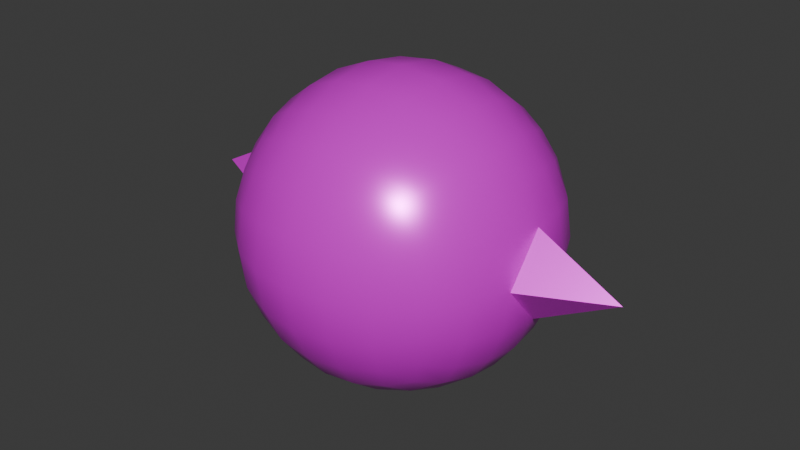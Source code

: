 # Source: boyo.blend  (saved by Blender 4.1.23; exported with 4.5.12 LTS)
import bpy
from mathutils import Matrix  # noqa: F401  (used for matrix-valued properties, if any)

bpy.ops.wm.read_factory_settings(use_empty=True)
scene = bpy.context.scene
scene.name = 'Scene'

# ---- images (referenced by path relative to the original .blend; pixels are not part of the script)
import os
ASSET_DIR = os.environ.get("B2B_ASSET_DIR", "")  # directory of the original .blend (textures are referenced by path, not embedded)
HERE = os.path.dirname(os.path.abspath(__file__))  # packed textures are extracted next to this script under _unpacked/

def load_image(name, relpath, width, height, colorspace="sRGB"):
    """Load a texture the original file referenced (path relative to the .blend, or extracted next to this script)."""
    p = next((c for c in (os.path.join(HERE, relpath), os.path.join(ASSET_DIR, relpath)) if relpath and os.path.exists(c)), "")
    if p:
        img = bpy.data.images.load(p, check_existing=True)
        img.name = name
    else:  # same state as the original file: an image datablock whose file is absent (Cycles renders it pink)
        img = bpy.data.images.new(name, width, height)
        img.source = "FILE"
        img.filepath = "//" + (relpath or name)
    img.colorspace_settings.name = colorspace
    return img
img_untitled = load_image('Untitled', 'cube.png', 1024, 1024, 'sRGB')
img_cube_rgn_png = load_image('cube-rgn.png', 'cube-rgn.png', 1024, 1024, 'Non-Color')
img_cube_mtl_png = load_image('cube-mtl.png', 'cube-mtl.png', 1024, 1024, 'Non-Color')
img_inside = load_image('inside', 'inside.png', 1024, 1024, 'sRGB')

# ---- materials (node trees are filled in below, after node groups)
mat_material_001 = bpy.data.materials.new('Material.001')
mat_material_001.use_transparent_shadow = False
mat_material_002 = bpy.data.materials.new('Material.002')
mat_material_002.use_transparent_shadow = False

# ---- material node trees
mat_material_001.use_nodes = True; mat_material_001.node_tree.nodes.clear()
_N = mat_material_001.node_tree.nodes; _L = mat_material_001.node_tree.links
n0 = _N.new('ShaderNodeBsdfPrincipled'); n0.name = 'Principled BSDF'; n0.location = (10, 300)
n1 = _N.new('ShaderNodeOutputMaterial'); n1.name = 'Material Output'; n1.location = (300, 300)
n2 = _N.new('ShaderNodeTexImage'); n2.name = 'Image Texture'; n2.location = (-410, 266)
n2.hide = True
n2.image = img_untitled
n3 = _N.new('ShaderNodeTexImage'); n3.name = 'Image Texture.001'; n3.location = (-398, 158)
n3.hide = True
n3.image = img_cube_rgn_png
n4 = _N.new('ShaderNodeTexImage'); n4.name = 'Image Texture.002'; n4.location = (-400, 203)
n4.hide = True
n4.image = img_cube_mtl_png
_L.new(n0.outputs[0], n1.inputs[0])
_L.new(n2.outputs[0], n0.inputs[0])
_L.new(n3.outputs[0], n0.inputs[2])
_L.new(n4.outputs[0], n0.inputs[1])
n1.is_active_output = True
mat_material_002.use_nodes = True; mat_material_002.node_tree.nodes.clear()
_N = mat_material_002.node_tree.nodes; _L = mat_material_002.node_tree.links
n0 = _N.new('ShaderNodeBsdfPrincipled'); n0.name = 'Principled BSDF'; n0.location = (336, 248)
n1 = _N.new('ShaderNodeOutputMaterial'); n1.name = 'Material Output'; n1.location = (723, 252)
n2 = _N.new('ShaderNodeTexImage'); n2.name = 'Image Texture'; n2.location = (-75, 187)
n2.image = img_inside
_L.new(n0.outputs[0], n1.inputs[0])
_L.new(n2.outputs[0], n0.inputs[0])
n1.is_active_output = True

# ---- world
world_world = bpy.data.worlds.new('World'); scene.world = world_world
world_world.use_nodes = True; world_world.node_tree.nodes.clear()
_N = world_world.node_tree.nodes; _L = world_world.node_tree.links
n0 = _N.new('ShaderNodeOutputWorld'); n0.name = 'World Output'; n0.location = (300, 300)
n1 = _N.new('ShaderNodeBackground'); n1.name = 'Background'; n1.location = (10, 300)
n1.inputs[0].default_value = (0.05088, 0.05088, 0.05088, 1.0)
_L.new(n1.outputs[0], n0.inputs[0])
n0.is_active_output = True
world_world.color = (0.05088, 0.05088, 0.05088)
world_world.use_sun_shadow = False
world_world.sun_shadow_jitter_overblur = 0.0

# ---- meshes
me_cube_001 = bpy.data.meshes.new('Cube.001')
me_cube_001.from_pydata([(-1.0, -1.0, -1.0), (-1.0, -1.0, 1.0), (-1.0, 1.0, -1.0), (-1.0, 1.0, 1.0), (1.0, -1.0, -1.0), (1.0, -1.0, 1.0), (1.0, 1.0, -1.0), (1.0, 1.0, 1.0), (-1.123, 0.6909, -1.123), (-1.199, 0.3529, -1.199), (-1.225, 0.0, -1.225), (-1.199, -0.3529, -1.199), (-1.123, -0.6909, -1.123), (-1.123, -1.123, -0.6909), (-1.199, -1.199, -0.3529), (-1.225, -1.225, 0.0), (-1.199, -1.199, 0.3529), (-1.123, -1.123, 0.6909), (-1.123, -0.6909, 1.123), (-1.199, -0.3529, 1.199), (-1.225, 0.0, 1.225), (-1.199, 0.3529, 1.199), (-1.123, 0.6909, 1.123), (-1.123, 1.123, 0.6909), (-1.199, 1.199, 0.3529), (-1.225, 1.225, 0.0), (-1.199, 1.199, -0.3529), (-1.123, 1.123, -0.6909), (0.6909, 1.123, -1.123), (0.3529, 1.199, -1.199), (0.0, 1.225, -1.225), (-0.3529, 1.199, -1.199), (-0.6909, 1.123, -1.123), (-0.6909, 1.123, 1.123), (-0.3529, 1.199, 1.199), (0.0, 1.225, 1.225), (0.3529, 1.199, 1.199), (0.6909, 1.123, 1.123), (1.123, 1.123, 0.6909), (1.199, 1.199, 0.3529), (1.225, 1.225, 0.0), (1.199, 1.199, -0.3529), (1.123, 1.123, -0.6909), (1.123, -0.6909, -1.123), (1.199, -0.3529, -1.199), (1.225, 0.0, -1.225), (1.199, 0.3529, -1.199), (1.123, 0.6909, -1.123), (1.123, 0.6909, 1.123), (1.199, 0.3529, 1.199), (1.225, 0.0, 1.225), (1.199, -0.3529, 1.199), (1.123, -0.6909, 1.123), (1.123, -1.123, 0.6909), (1.199, -1.199, 0.3529), (1.225, -1.225, 0.0), (1.199, -1.199, -0.3529), (1.123, -1.123, -0.6909), (-0.6909, -1.123, -1.123), (-0.3529, -1.199, -1.199), (0.0, -1.225, -1.225), (0.3529, -1.199, -1.199), (0.6909, -1.123, -1.123), (0.6909, -1.123, 1.123), (0.3529, -1.199, 1.199), (0.0, -1.225, 1.225), (-0.3529, -1.199, 1.199), (-0.6909, -1.123, 1.123), (0.8138, 0.7837, 1.307), (0.8903, 0.4026, 1.422), (0.9162, 3.883e-08, 1.461), (0.8903, -0.4026, 1.422), (0.8138, -0.7837, 1.307), (0.4351, 0.8445, 1.446), (0.4866, 0.4361, 1.6), (0.5041, 2.241e-08, 1.653), (0.4866, -0.4361, 1.6), (0.4351, -0.8445, 1.446), (0.0, 0.866, 1.5), (0.0, 0.4483, 1.673), (0.0, 0.0, 1.732), (0.0, -0.4483, 1.673), (0.0, -0.866, 1.5), (-0.4351, 0.8445, 1.446), (-0.4866, 0.4361, 1.6), (-0.5041, -2.241e-08, 1.653), (-0.4866, -0.4361, 1.6), (-0.4351, -0.8445, 1.446), (-0.8138, 0.7837, 1.307), (-0.8903, 0.4026, 1.422), (-0.9162, -3.883e-08, 1.461), (-0.8903, -0.4026, 1.422), (-0.8138, -0.7837, 1.307), (-0.8138, 0.7837, -1.307), (-0.8903, 0.4026, -1.422), (-0.9162, 3.883e-08, -1.461), (-0.8903, -0.4026, -1.422), (-0.8138, -0.7837, -1.307), (-0.4351, 0.8445, -1.446), (-0.4866, 0.4361, -1.6), (-0.5041, 2.241e-08, -1.653), (-0.4866, -0.4361, -1.6), (-0.4351, -0.8445, -1.446), (0.0, 0.866, -1.5), (0.0, 0.4483, -1.673), (0.0, 0.0, -1.732), (0.0, -0.4483, -1.673), (0.0, -0.866, -1.5), (0.4351, 0.8445, -1.446), (0.4866, 0.4361, -1.6), (0.5041, -2.241e-08, -1.653), (0.4866, -0.4361, -1.6), (0.4351, -0.8445, -1.446), (0.8138, 0.7837, -1.307), (0.8903, 0.4026, -1.422), (0.9162, -3.883e-08, -1.461), (0.8903, -0.4026, -1.422), (0.8138, -0.7837, -1.307), (0.7837, -1.307, -0.8138), (0.4026, -1.422, -0.8903), (2.368e-08, -1.461, -0.9162), (-0.4026, -1.422, -0.8903), (-0.7837, -1.307, -0.8138), (0.8445, -1.446, -0.4351), (0.4361, -1.6, -0.4866), (2.241e-08, -1.653, -0.5041), (-0.4361, -1.6, -0.4866), (-0.8445, -1.446, -0.4351), (0.866, -1.5, 0.0), (0.4483, -1.673, 0.0), (0.0, -2.598, 0.0), (-0.4483, -1.673, 0.0), (-0.866, -1.5, 0.0), (0.8445, -1.446, 0.4351), (0.4361, -1.6, 0.4866), (3.553e-09, -1.653, 0.5041), (-0.4361, -1.6, 0.4866), (-0.8445, -1.446, 0.4351), (0.7837, -1.307, 0.8138), (0.4026, -1.422, 0.8903), (-2.368e-08, -1.461, 0.9162), (-0.4026, -1.422, 0.8903), (-0.7837, -1.307, 0.8138), (1.307, 0.7837, -0.8138), (1.422, 0.4026, -0.8903), (1.461, 0.0, -0.9162), (1.422, -0.4026, -0.8903), (1.307, -0.7837, -0.8138), (1.446, 0.8445, -0.4351), (1.6, 0.4361, -0.4866), (1.653, 0.0, -0.5041), (1.6, -0.4361, -0.4866), (1.446, -0.8445, -0.4351), (1.5, 0.866, 0.0), (1.5, -0.866, 0.0), (1.446, 0.8445, 0.4351), (1.6, 0.4361, 0.4866), (1.653, 0.0, 0.5041), (1.6, -0.4361, 0.4866), (1.446, -0.8445, 0.4351), (1.307, 0.7837, 0.8138), (1.422, 0.4026, 0.8903), (1.461, 0.0, 0.9162), (1.422, -0.4026, 0.8903), (1.307, -0.7837, 0.8138), (-0.7837, 1.307, -0.8138), (-0.4026, 1.422, -0.8903), (0.0, 1.461, -0.9162), (0.4026, 1.422, -0.8903), (0.7837, 1.307, -0.8138), (-0.8445, 1.446, -0.4351), (-0.4361, 1.6, -0.4866), (0.0, 1.653, -0.5041), (0.4361, 1.6, -0.4866), (0.8445, 1.446, -0.4351), (-0.866, 1.5, 0.0), (-0.4483, 1.673, 0.0), (0.0, 2.598, 0.0), (0.4483, 1.673, 0.0), (0.866, 1.5, 0.0), (-0.8445, 1.446, 0.4351), (-0.4361, 1.6, 0.4866), (0.0, 1.653, 0.5041), (0.4361, 1.6, 0.4866), (0.8445, 1.446, 0.4351), (-0.7837, 1.307, 0.8138), (-0.4026, 1.422, 0.8903), (0.0, 1.461, 0.9162), (0.4026, 1.422, 0.8903), (0.7837, 1.307, 0.8138), (-1.307, -0.7837, -0.8138), (-1.422, -0.4026, -0.8903), (-1.461, 2.368e-08, -0.9162), (-1.422, 0.4026, -0.8903), (-1.307, 0.7837, -0.8138), (-1.446, -0.8445, -0.4351), (-1.6, -0.4361, -0.4866), (-1.653, -3.553e-09, -0.5041), (-1.6, 0.4361, -0.4866), (-1.446, 0.8445, -0.4351), (-1.5, -0.866, 0.0), (-1.673, -0.4483, 0.0), (-1.732, 0.0, 0.0), (-1.673, 0.4483, 0.0), (-1.5, 0.866, 0.0), (-1.446, -0.8445, 0.4351), (-1.6, -0.4361, 0.4866), (-1.653, -2.241e-08, 0.5041), (-1.6, 0.4361, 0.4866), (-1.446, 0.8445, 0.4351), (-1.307, -0.7837, 0.8138), (-1.422, -0.4026, 0.8903), (-1.461, -2.368e-08, 0.9162), (-1.422, 0.4026, 0.8903), (-1.307, 0.7837, 0.8138), (0.08423, 0.6334, -0.3263), (0.2001, 0.3271, -0.3649), (0.2396, 0.0, -0.3781), (0.2001, -0.3271, -0.3649), (0.08423, -0.6334, -0.3263), (0.125, 0.6495, 0.0), (0.2548, 0.3362, 0.0), (0.299, 0.0, 0.0), (0.2548, -0.3362, 0.0), (0.125, -0.6495, 0.0), (0.08423, 0.6334, 0.3263), (0.2001, 0.3271, 0.3649), (0.2396, 0.0, 0.3781), (0.2001, -0.3271, 0.3649), (0.08423, -0.6334, 0.3263)], [], [(214, 22, 3, 23), (189, 37, 7, 38), (164, 52, 5, 53), (142, 67, 1, 17), (117, 43, 4, 62), (92, 18, 1, 67), (52, 72, 63, 5), (72, 77, 64, 63), (77, 82, 65, 64), (82, 87, 66, 65), (87, 92, 67, 66), (7, 37, 68, 48), (48, 68, 69, 49), (49, 69, 70, 50), (50, 70, 71, 51), (51, 71, 72, 52), (37, 36, 73, 68), (68, 73, 74, 69), (69, 74, 75, 70), (70, 75, 76, 71), (71, 76, 77, 72), (36, 35, 78, 73), (73, 78, 79, 74), (74, 79, 80, 75), (75, 80, 81, 76), (76, 81, 82, 77), (35, 34, 83, 78), (78, 83, 84, 79), (79, 84, 85, 80), (80, 85, 86, 81), (81, 86, 87, 82), (34, 33, 88, 83), (83, 88, 89, 84), (84, 89, 90, 85), (85, 90, 91, 86), (86, 91, 92, 87), (33, 3, 22, 88), (88, 22, 21, 89), (89, 21, 20, 90), (90, 20, 19, 91), (91, 19, 18, 92), (12, 97, 58, 0), (97, 102, 59, 58), (102, 107, 60, 59), (107, 112, 61, 60), (112, 117, 62, 61), (2, 32, 93, 8), (8, 93, 94, 9), (9, 94, 95, 10), (10, 95, 96, 11), (11, 96, 97, 12), (32, 31, 98, 93), (93, 98, 99, 94), (94, 99, 100, 95), (95, 100, 101, 96), (96, 101, 102, 97), (31, 30, 103, 98), (98, 103, 104, 99), (99, 104, 105, 100), (100, 105, 106, 101), (101, 106, 107, 102), (30, 29, 108, 103), (103, 108, 109, 104), (104, 109, 110, 105), (105, 110, 111, 106), (106, 111, 112, 107), (29, 28, 113, 108), (108, 113, 114, 109), (109, 114, 115, 110), (110, 115, 116, 111), (111, 116, 117, 112), (28, 6, 47, 113), (113, 47, 46, 114), (114, 46, 45, 115), (115, 45, 44, 116), (116, 44, 43, 117), (58, 122, 13, 0), (122, 127, 14, 13), (127, 132, 15, 14), (132, 137, 16, 15), (137, 142, 17, 16), (4, 57, 118, 62), (62, 118, 119, 61), (61, 119, 120, 60), (60, 120, 121, 59), (59, 121, 122, 58), (57, 56, 123, 118), (118, 123, 124, 119), (119, 124, 125, 120), (120, 125, 126, 121), (121, 126, 127, 122), (56, 55, 128, 123), (123, 128, 129, 124), (129, 130, 125), (125, 130, 131), (126, 131, 132, 127), (55, 54, 133, 128), (128, 133, 134, 129), (129, 134, 135), (135, 136, 131), (131, 136, 137, 132), (54, 53, 138, 133), (133, 138, 139, 134), (134, 139, 140, 135), (135, 140, 141, 136), (136, 141, 142, 137), (53, 5, 63, 138), (138, 63, 64, 139), (139, 64, 65, 140), (140, 65, 66, 141), (141, 66, 67, 142), (43, 147, 57, 4), (147, 152, 56, 57), (152, 154, 55, 56), (154, 159, 54, 55), (159, 164, 53, 54), (6, 42, 143, 47), (47, 143, 144, 46), (46, 144, 145, 45), (45, 145, 146, 44), (44, 146, 147, 43), (42, 41, 148, 143), (143, 148, 149, 144), (144, 149, 150, 145), (145, 150, 151, 146), (146, 151, 152, 147), (41, 40, 153, 148), (159, 154, 224, 229), (149, 148, 215, 216), (152, 151, 218, 219), (153, 155, 225, 220), (40, 39, 155, 153), (156, 157, 227, 226), (151, 150, 217, 218), (154, 152, 219, 224), (155, 156, 226, 225), (39, 38, 160, 155), (155, 160, 161, 156), (156, 161, 162, 157), (157, 162, 163, 158), (158, 163, 164, 159), (38, 7, 48, 160), (160, 48, 49, 161), (161, 49, 50, 162), (162, 50, 51, 163), (163, 51, 52, 164), (28, 169, 42, 6), (169, 174, 41, 42), (174, 179, 40, 41), (179, 184, 39, 40), (184, 189, 38, 39), (2, 27, 165, 32), (32, 165, 166, 31), (31, 166, 167, 30), (30, 167, 168, 29), (29, 168, 169, 28), (27, 26, 170, 165), (165, 170, 171, 166), (166, 171, 172, 167), (167, 172, 173, 168), (168, 173, 174, 169), (26, 25, 175, 170), (170, 175, 176, 171), (176, 177, 172), (172, 177, 178), (173, 178, 179, 174), (25, 24, 180, 175), (175, 180, 181, 176), (176, 181, 182), (182, 183, 178), (178, 183, 184, 179), (24, 23, 185, 180), (180, 185, 186, 181), (181, 186, 187, 182), (182, 187, 188, 183), (183, 188, 189, 184), (23, 3, 33, 185), (185, 33, 34, 186), (186, 34, 35, 187), (187, 35, 36, 188), (188, 36, 37, 189), (8, 194, 27, 2), (194, 199, 26, 27), (199, 204, 25, 26), (204, 209, 24, 25), (209, 214, 23, 24), (0, 13, 190, 12), (12, 190, 191, 11), (11, 191, 192, 10), (10, 192, 193, 9), (9, 193, 194, 8), (13, 14, 195, 190), (190, 195, 196, 191), (191, 196, 197, 192), (192, 197, 198, 193), (193, 198, 199, 194), (14, 15, 200, 195), (195, 200, 201, 196), (196, 201, 202, 197), (197, 202, 203, 198), (198, 203, 204, 199), (15, 16, 205, 200), (200, 205, 206, 201), (201, 206, 207, 202), (202, 207, 208, 203), (203, 208, 209, 204), (16, 17, 210, 205), (205, 210, 211, 206), (206, 211, 212, 207), (207, 212, 213, 208), (208, 213, 214, 209), (17, 1, 18, 210), (210, 18, 19, 211), (211, 19, 20, 212), (212, 20, 21, 213), (213, 21, 22, 214), (215, 220, 221, 216), (216, 221, 222, 217), (217, 222, 223, 218), (218, 223, 224, 219), (220, 225, 226, 221), (221, 226, 227, 222), (222, 227, 228, 223), (223, 228, 229, 224), (157, 158, 228, 227), (150, 149, 216, 217), (158, 159, 229, 228), (148, 153, 220, 215), (177, 176, 182), (171, 176, 172), (173, 172, 178), (177, 182, 178), (130, 135, 131), (126, 125, 131), (124, 129, 125), (130, 129, 135)])
me_cube_001.polygons.foreach_set('use_smooth', [True] * 236)
me_cube_001.polygons.foreach_set('material_index', [0, 0, 0, 0, 0, 0, 0, 0, 0, 0, 0, 0, 0, 0, 0, 0, 0, 0, 0, 0, 0, 0, 0, 0, 0, 0, 0, 0, 0, 0, 0, 0, 0, 0, 0, 0, 0, 0, 0, 0, 0, 0, 0, 0, 0, 0, 0, 0, 0, 0, 0, 0, 0, 0, 0, 0, 0, 0, 0, 0, 0, 0, 0, 0, 0, 0, 0, 0, 0, 0, 0, 0, 0, 0, 0, 0, 0, 0, 0, 0, 0, 0, 0, 0, 0, 0, 0, 0, 0, 0, 0, 0, 0, 0, 0, 0, 0, 0, 0, 0, 0, 0, 0, 0, 0, 0, 0, 0, 0, 0, 0, 0, 0, 0, 0, 0, 0, 0, 0, 0, 0, 0, 0, 0, 0, 0, 0, 1, 1, 1, 1, 0, 1, 1, 1, 1, 0, 0, 0, 0, 0, 0, 0, 0, 0, 0, 0, 0, 0, 0, 0, 0, 0, 0, 0, 0, 0, 0, 0, 0, 0, 0, 0, 0, 0, 0, 0, 0, 0, 0, 0, 0, 0, 0, 0, 0, 0, 0, 0, 0, 0, 0, 0, 0, 0, 0, 0, 0, 0, 0, 0, 0, 0, 0, 0, 0, 0, 0, 0, 0, 0, 0, 0, 0, 0, 0, 0, 0, 0, 0, 0, 0, 0, 0, 0, 0, 1, 1, 1, 1, 1, 1, 1, 1, 1, 1, 1, 1, 0, 0, 0, 0, 0, 0, 0, 0])
_k = set([(125, 129), (125, 130), (125, 131), (129, 130), (129, 135), (130, 131), (130, 135), (131, 135), (148, 149), (148, 153), (148, 215), (149, 150), (150, 151), (151, 152), (152, 154), (152, 219), (153, 155), (154, 159), (155, 156), (155, 225), (156, 157), (157, 158), (158, 159), (159, 229), (172, 176), (172, 177), (172, 178), (176, 177), (176, 182), (177, 178), (177, 182), (178, 182), (215, 216), (215, 220), (216, 217), (217, 218), (218, 219), (219, 224), (220, 225), (224, 229), (225, 226), (226, 227), (227, 228), (228, 229)])
me_cube_001.attributes.new('sharp_edge', 'BOOLEAN', 'EDGE').data.foreach_set('value', [ (min(e.vertices), max(e.vertices)) in _k for e in me_cube_001.edges])
_uv = me_cube_001.uv_layers.new(name='UVMap')
_uv.uv.foreach_set('vector', [0.5833, 0.2083, 0.625, 0.2083, 0.625, 0.25, 0.5833, 0.25, 0.5833, 0.4583, 0.625, 0.4583, 0.625, 0.5, 0.5833, 0.5, 0.5833, 0.7083, 0.625, 0.7083, 0.625, 0.75, 0.5833, 0.75, 0.5833, 0.9583, 0.625, 0.9583, 0.625, 1.0, 0.5833, 1.0, 0.3333, 0.7083, 0.375, 0.7083, 0.375, 0.75, 0.3333, 0.75, 0.8333, 0.7083, 0.875, 0.7083, 0.875, 0.75, 0.8333, 0.75, 0.625, 0.7083, 0.6667, 0.7083, 0.6667, 0.75, 0.625, 0.75, 0.6667, 0.7083, 0.7083, 0.7083, 0.7083, 0.75, 0.6667, 0.75, 0.7083, 0.7083, 0.75, 0.7083, 0.75, 0.75, 0.7083, 0.75, 0.75, 0.7083, 0.7917, 0.7083, 0.7917, 0.75, 0.75, 0.75, 0.7917, 0.7083, 0.8333, 0.7083, 0.8333, 0.75, 0.7917, 0.75, 0.625, 0.5, 0.6667, 0.5, 0.6667, 0.5417, 0.625, 0.5417, 0.625, 0.5417, 0.6667, 0.5417, 0.6667, 0.5833, 0.625, 0.5833, 0.625, 0.5833, 0.6667, 0.5833, 0.6667, 0.625, 0.625, 0.625, 0.625, 0.625, 0.6667, 0.625, 0.6667, 0.6667, 0.625, 0.6667, 0.625, 0.6667, 0.6667, 0.6667, 0.6667, 0.7083, 0.625, 0.7083, 0.6667, 0.5, 0.7083, 0.5, 0.7083, 0.5417, 0.6667, 0.5417, 0.6667, 0.5417, 0.7083, 0.5417, 0.7083, 0.5833, 0.6667, 0.5833, 0.6667, 0.5833, 0.7083, 0.5833, 0.7083, 0.625, 0.6667, 0.625, 0.6667, 0.625, 0.7083, 0.625, 0.7083, 0.6667, 0.6667, 0.6667, 0.6667, 0.6667, 0.7083, 0.6667, 0.7083, 0.7083, 0.6667, 0.7083, 0.7083, 0.5, 0.75, 0.5, 0.75, 0.5417, 0.7083, 0.5417, 0.7083, 0.5417, 0.75, 0.5417, 0.75, 0.5833, 0.7083, 0.5833, 0.7083, 0.5833, 0.75, 0.5833, 0.75, 0.625, 0.7083, 0.625, 0.7083, 0.625, 0.75, 0.625, 0.75, 0.6667, 0.7083, 0.6667, 0.7083, 0.6667, 0.75, 0.6667, 0.75, 0.7083, 0.7083, 0.7083, 0.75, 0.5, 0.7917, 0.5, 0.7917, 0.5417, 0.75, 0.5417, 0.75, 0.5417, 0.7917, 0.5417, 0.7917, 0.5833, 0.75, 0.5833, 0.75, 0.5833, 0.7917, 0.5833, 0.7917, 0.625, 0.75, 0.625, 0.75, 0.625, 0.7917, 0.625, 0.7917, 0.6667, 0.75, 0.6667, 0.75, 0.6667, 0.7917, 0.6667, 0.7917, 0.7083, 0.75, 0.7083, 0.7917, 0.5, 0.8333, 0.5, 0.8333, 0.5417, 0.7917, 0.5417, 0.7917, 0.5417, 0.8333, 0.5417, 0.8333, 0.5833, 0.7917, 0.5833, 0.7917, 0.5833, 0.8333, 0.5833, 0.8333, 0.625, 0.7917, 0.625, 0.7917, 0.625, 0.8333, 0.625, 0.8333, 0.6667, 0.7917, 0.6667, 0.7917, 0.6667, 0.8333, 0.6667, 0.8333, 0.7083, 0.7917, 0.7083, 0.8333, 0.5, 0.875, 0.5, 0.875, 0.5417, 0.8333, 0.5417, 0.8333, 0.5417, 0.875, 0.5417, 0.875, 0.5833, 0.8333, 0.5833, 0.8333, 0.5833, 0.875, 0.5833, 0.875, 0.625, 0.8333, 0.625, 0.8333, 0.625, 0.875, 0.625, 0.875, 0.6667, 0.8333, 0.6667, 0.8333, 0.6667, 0.875, 0.6667, 0.875, 0.7083, 0.8333, 0.7083, 0.125, 0.7083, 0.1667, 0.7083, 0.1667, 0.75, 0.125, 0.75, 0.1667, 0.7083, 0.2083, 0.7083, 0.2083, 0.75, 0.1667, 0.75, 0.2083, 0.7083, 0.25, 0.7083, 0.25, 0.75, 0.2083, 0.75, 0.25, 0.7083, 0.2917, 0.7083, 0.2917, 0.75, 0.25, 0.75, 0.2917, 0.7083, 0.3333, 0.7083, 0.3333, 0.75, 0.2917, 0.75, 0.125, 0.5, 0.1667, 0.5, 0.1667, 0.5417, 0.125, 0.5417, 0.125, 0.5417, 0.1667, 0.5417, 0.1667, 0.5833, 0.125, 0.5833, 0.125, 0.5833, 0.1667, 0.5833, 0.1667, 0.625, 0.125, 0.625, 0.125, 0.625, 0.1667, 0.625, 0.1667, 0.6667, 0.125, 0.6667, 0.125, 0.6667, 0.1667, 0.6667, 0.1667, 0.7083, 0.125, 0.7083, 0.1667, 0.5, 0.2083, 0.5, 0.2083, 0.5417, 0.1667, 0.5417, 0.1667, 0.5417, 0.2083, 0.5417, 0.2083, 0.5833, 0.1667, 0.5833, 0.1667, 0.5833, 0.2083, 0.5833, 0.2083, 0.625, 0.1667, 0.625, 0.1667, 0.625, 0.2083, 0.625, 0.2083, 0.6667, 0.1667, 0.6667, 0.1667, 0.6667, 0.2083, 0.6667, 0.2083, 0.7083, 0.1667, 0.7083, 0.2083, 0.5, 0.25, 0.5, 0.25, 0.5417, 0.2083, 0.5417, 0.2083, 0.5417, 0.25, 0.5417, 0.25, 0.5833, 0.2083, 0.5833, 0.2083, 0.5833, 0.25, 0.5833, 0.25, 0.625, 0.2083, 0.625, 0.2083, 0.625, 0.25, 0.625, 0.25, 0.6667, 0.2083, 0.6667, 0.2083, 0.6667, 0.25, 0.6667, 0.25, 0.7083, 0.2083, 0.7083, 0.25, 0.5, 0.2917, 0.5, 0.2917, 0.5417, 0.25, 0.5417, 0.25, 0.5417, 0.2917, 0.5417, 0.2917, 0.5833, 0.25, 0.5833, 0.25, 0.5833, 0.2917, 0.5833, 0.2917, 0.625, 0.25, 0.625, 0.25, 0.625, 0.2917, 0.625, 0.2917, 0.6667, 0.25, 0.6667, 0.25, 0.6667, 0.2917, 0.6667, 0.2917, 0.7083, 0.25, 0.7083, 0.2917, 0.5, 0.3333, 0.5, 0.3333, 0.5417, 0.2917, 0.5417, 0.2917, 0.5417, 0.3333, 0.5417, 0.3333, 0.5833, 0.2917, 0.5833, 0.2917, 0.5833, 0.3333, 0.5833, 0.3333, 0.625, 0.2917, 0.625, 0.2917, 0.625, 0.3333, 0.625, 0.3333, 0.6667, 0.2917, 0.6667, 0.2917, 0.6667, 0.3333, 0.6667, 0.3333, 0.7083, 0.2917, 0.7083, 0.3333, 0.5, 0.375, 0.5, 0.375, 0.5417, 0.3333, 0.5417, 0.3333, 0.5417, 0.375, 0.5417, 0.375, 0.5833, 0.3333, 0.5833, 0.3333, 0.5833, 0.375, 0.5833, 0.375, 0.625, 0.3333, 0.625, 0.3333, 0.625, 0.375, 0.625, 0.375, 0.6667, 0.3333, 0.6667, 0.3333, 0.6667, 0.375, 0.6667, 0.375, 0.7083, 0.3333, 0.7083, 0.375, 0.9583, 0.4167, 0.9583, 0.4167, 1.0, 0.375, 1.0, 0.4167, 0.9583, 0.4583, 0.9583, 0.4583, 1.0, 0.4167, 1.0, 0.4583, 0.9583, 0.5, 0.9583, 0.5, 1.0, 0.4583, 1.0, 0.5, 0.9583, 0.5417, 0.9583, 0.5417, 1.0, 0.5, 1.0, 0.5417, 0.9583, 0.5833, 0.9583, 0.5833, 1.0, 0.5417, 1.0, 0.375, 0.75, 0.4167, 0.75, 0.4167, 0.7917, 0.375, 0.7917, 0.375, 0.7917, 0.4167, 0.7917, 0.4167, 0.8333, 0.375, 0.8333, 0.375, 0.8333, 0.4167, 0.8333, 0.4167, 0.875, 0.375, 0.875, 0.375, 0.875, 0.4167, 0.875, 0.4167, 0.9167, 0.375, 0.9167, 0.375, 0.9167, 0.4167, 0.9167, 0.4167, 0.9583, 0.375, 0.9583, 0.4167, 0.75, 0.4583, 0.75, 0.4583, 0.7917, 0.4167, 0.7917, 0.4167, 0.7917, 0.4583, 0.7917, 0.4583, 0.8333, 0.4167, 0.8333, 0.4167, 0.8333, 0.4583, 0.8333, 0.4583, 0.875, 0.4167, 0.875, 0.4167, 0.875, 0.4583, 0.875, 0.4583, 0.9167, 0.4167, 0.9167, 0.4167, 0.9167, 0.4583, 0.9167, 0.4583, 0.9583, 0.4167, 0.9583, 0.4583, 0.75, 0.5, 0.75, 0.5, 0.7917, 0.4583, 0.7917, 0.4583, 0.7917, 0.5, 0.7917, 0.5, 0.8333, 0.4583, 0.8333, 0.5, 0.8333, 0.5, 0.875, 0.4583, 0.875, 0.4583, 0.875, 0.5, 0.875, 0.5, 0.9167, 0.4583, 0.9167, 0.5, 0.9167, 0.5, 0.9583, 0.4583, 0.9583, 0.5, 0.75, 0.5417, 0.75, 0.5417, 0.7917, 0.5, 0.7917, 0.5, 0.7917, 0.5417, 0.7917, 0.5417, 0.8333, 0.5, 0.8333, 0.5, 0.8333, 0.5417, 0.8333, 0.5417, 0.875, 0.5417, 0.875, 0.5417, 0.9167, 0.5, 0.9167, 0.5, 0.9167, 0.5417, 0.9167, 0.5417, 0.9583, 0.5, 0.9583, 0.5417, 0.75, 0.5833, 0.75, 0.5833, 0.7917, 0.5417, 0.7917, 0.5417, 0.7917, 0.5833, 0.7917, 0.5833, 0.8333, 0.5417, 0.8333, 0.5417, 0.8333, 0.5833, 0.8333, 0.5833, 0.875, 0.5417, 0.875, 0.5417, 0.875, 0.5833, 0.875, 0.5833, 0.9167, 0.5417, 0.9167, 0.5417, 0.9167, 0.5833, 0.9167, 0.5833, 0.9583, 0.5417, 0.9583, 0.5833, 0.75, 0.625, 0.75, 0.625, 0.7917, 0.5833, 0.7917, 0.5833, 0.7917, 0.625, 0.7917, 0.625, 0.8333, 0.5833, 0.8333, 0.5833, 0.8333, 0.625, 0.8333, 0.625, 0.875, 0.5833, 0.875, 0.5833, 0.875, 0.625, 0.875, 0.625, 0.9167, 0.5833, 0.9167, 0.5833, 0.9167, 0.625, 0.9167, 0.625, 0.9583, 0.5833, 0.9583, 0.375, 0.7083, 0.4167, 0.7083, 0.4167, 0.75, 0.375, 0.75, 0.4167, 0.7083, 0.4583, 0.7083, 0.4583, 0.75, 0.4167, 0.75, 0.4583, 0.7083, 0.5, 0.7083, 0.5, 0.75, 0.4583, 0.75, 0.5, 0.7083, 0.5417, 0.7083, 0.5417, 0.75, 0.5, 0.75, 0.5417, 0.7083, 0.5833, 0.7083, 0.5833, 0.75, 0.5417, 0.75, 0.375, 0.5, 0.4167, 0.5, 0.4167, 0.5417, 0.375, 0.5417, 0.375, 0.5417, 0.4167, 0.5417, 0.4167, 0.5833, 0.375, 0.5833, 0.375, 0.5833, 0.4167, 0.5833, 0.4167, 0.625, 0.375, 0.625, 0.375, 0.625, 0.4167, 0.625, 0.4167, 0.6667, 0.375, 0.6667, 0.375, 0.6667, 0.4167, 0.6667, 0.4167, 0.7083, 0.375, 0.7083, 0.4167, 0.5, 0.4583, 0.5, 0.4583, 0.5417, 0.4167, 0.5417, 0.4167, 0.5417, 0.4583, 0.5417, 0.4583, 0.5833, 0.4167, 0.5833, 0.4167, 0.5833, 0.4583, 0.5833, 0.4583, 0.625, 0.4167, 0.625, 0.4167, 0.625, 0.4583, 0.625, 0.4583, 0.6667, 0.4167, 0.6667, 0.4167, 0.6667, 0.4583, 0.6667, 0.4583, 0.7083, 0.4167, 0.7083, 0.4583, 0.5, 0.5, 0.5, 0.5, 0.5417, 0.4583, 0.5417, -8.567e-08, 0.625, 5.252e-07, 0.5, 0.3333, 0.5, 0.3333, 0.625, 0.5833, -7.41e-08, 0.6667, -7.41e-08, 0.6667, 0.375, 0.5833, 0.375, 0.3333, -7.41e-08, 0.4167, -7.41e-08, 0.4167, 0.375, 0.3333, 0.375, 1.0, 0.5, 1.0, 0.625, 0.6667, 0.625, 0.6667, 0.5, 0.5, 0.5, 0.5417, 0.5, 0.5417, 0.5417, 0.5, 0.5417, 0.5833, 1.0, 0.5, 1.0, 0.5, 0.625, 0.5833, 0.625, 0.4167, -7.41e-08, 0.5, -1.337e-07, 0.5, 0.375, 0.4167, 0.375, 5.252e-07, 0.5, -3.391e-07, 0.375, 0.3333, 0.375, 0.3333, 0.5, 0.6667, 1.0, 0.5833, 1.0, 0.5833, 0.625, 0.6667, 0.625, 0.5417, 0.5, 0.5833, 0.5, 0.5833, 0.5417, 0.5417, 0.5417, 0.5417, 0.5417, 0.5833, 0.5417, 0.5833, 0.5833, 0.5417, 0.5833, 0.5417, 0.5833, 0.5833, 0.5833, 0.5833, 0.625, 0.5417, 0.625, 0.5417, 0.625, 0.5833, 0.625, 0.5833, 0.6667, 0.5417, 0.6667, 0.5417, 0.6667, 0.5833, 0.6667, 0.5833, 0.7083, 0.5417, 0.7083, 0.5833, 0.5, 0.625, 0.5, 0.625, 0.5417, 0.5833, 0.5417, 0.5833, 0.5417, 0.625, 0.5417, 0.625, 0.5833, 0.5833, 0.5833, 0.5833, 0.5833, 0.625, 0.5833, 0.625, 0.625, 0.5833, 0.625, 0.5833, 0.625, 0.625, 0.625, 0.625, 0.6667, 0.5833, 0.6667, 0.5833, 0.6667, 0.625, 0.6667, 0.625, 0.7083, 0.5833, 0.7083, 0.375, 0.4583, 0.4167, 0.4583, 0.4167, 0.5, 0.375, 0.5, 0.4167, 0.4583, 0.4583, 0.4583, 0.4583, 0.5, 0.4167, 0.5, 0.4583, 0.4583, 0.5, 0.4583, 0.5, 0.5, 0.4583, 0.5, 0.5, 0.4583, 0.5417, 0.4583, 0.5417, 0.5, 0.5, 0.5, 0.5417, 0.4583, 0.5833, 0.4583, 0.5833, 0.5, 0.5417, 0.5, 0.375, 0.25, 0.4167, 0.25, 0.4167, 0.2917, 0.375, 0.2917, 0.375, 0.2917, 0.4167, 0.2917, 0.4167, 0.3333, 0.375, 0.3333, 0.375, 0.3333, 0.4167, 0.3333, 0.4167, 0.375, 0.375, 0.375, 0.375, 0.375, 0.4167, 0.375, 0.4167, 0.4167, 0.375, 0.4167, 0.375, 0.4167, 0.4167, 0.4167, 0.4167, 0.4583, 0.375, 0.4583, 0.4167, 0.25, 0.4583, 0.25, 0.4583, 0.2917, 0.4167, 0.2917, 0.4167, 0.2917, 0.4583, 0.2917, 0.4583, 0.3333, 0.4167, 0.3333, 0.4167, 0.3333, 0.4583, 0.3333, 0.4583, 0.375, 0.4167, 0.375, 0.4167, 0.375, 0.4583, 0.375, 0.4583, 0.4167, 0.4167, 0.4167, 0.4167, 0.4167, 0.4583, 0.4167, 0.4583, 0.4583, 0.4167, 0.4583, 0.4583, 0.25, 0.5, 0.25, 0.5, 0.2917, 0.4583, 0.2917, 0.4583, 0.2917, 0.5, 0.2917, 0.5, 0.3333, 0.4583, 0.3333, 0.5, 0.3333, 0.5, 0.375, 0.4583, 0.375, 0.4583, 0.375, 0.5, 0.375, 0.5, 0.4167, 0.4583, 0.4167, 0.5, 0.4167, 0.5, 0.4583, 0.4583, 0.4583, 0.5, 0.25, 0.5417, 0.25, 0.5417, 0.2917, 0.5, 0.2917, 0.5, 0.2917, 0.5417, 0.2917, 0.5417, 0.3333, 0.5, 0.3333, 0.5, 0.3333, 0.5417, 0.3333, 0.5417, 0.375, 0.5417, 0.375, 0.5417, 0.4167, 0.5, 0.4167, 0.5, 0.4167, 0.5417, 0.4167, 0.5417, 0.4583, 0.5, 0.4583, 0.5417, 0.25, 0.5833, 0.25, 0.5833, 0.2917, 0.5417, 0.2917, 0.5417, 0.2917, 0.5833, 0.2917, 0.5833, 0.3333, 0.5417, 0.3333, 0.5417, 0.3333, 0.5833, 0.3333, 0.5833, 0.375, 0.5417, 0.375, 0.5417, 0.375, 0.5833, 0.375, 0.5833, 0.4167, 0.5417, 0.4167, 0.5417, 0.4167, 0.5833, 0.4167, 0.5833, 0.4583, 0.5417, 0.4583, 0.5833, 0.25, 0.625, 0.25, 0.625, 0.2917, 0.5833, 0.2917, 0.5833, 0.2917, 0.625, 0.2917, 0.625, 0.3333, 0.5833, 0.3333, 0.5833, 0.3333, 0.625, 0.3333, 0.625, 0.375, 0.5833, 0.375, 0.5833, 0.375, 0.625, 0.375, 0.625, 0.4167, 0.5833, 0.4167, 0.5833, 0.4167, 0.625, 0.4167, 0.625, 0.4583, 0.5833, 0.4583, 0.375, 0.2083, 0.4167, 0.2083, 0.4167, 0.25, 0.375, 0.25, 0.4167, 0.2083, 0.4583, 0.2083, 0.4583, 0.25, 0.4167, 0.25, 0.4583, 0.2083, 0.5, 0.2083, 0.5, 0.25, 0.4583, 0.25, 0.5, 0.2083, 0.5417, 0.2083, 0.5417, 0.25, 0.5, 0.25, 0.5417, 0.2083, 0.5833, 0.2083, 0.5833, 0.25, 0.5417, 0.25, 0.375, 0.0, 0.4167, 0.0, 0.4167, 0.04167, 0.375, 0.04167, 0.375, 0.04167, 0.4167, 0.04167, 0.4167, 0.08333, 0.375, 0.08333, 0.375, 0.08333, 0.4167, 0.08333, 0.4167, 0.125, 0.375, 0.125, 0.375, 0.125, 0.4167, 0.125, 0.4167, 0.1667, 0.375, 0.1667, 0.375, 0.1667, 0.4167, 0.1667, 0.4167, 0.2083, 0.375, 0.2083, 0.4167, 0.0, 0.4583, 0.0, 0.4583, 0.04167, 0.4167, 0.04167, 0.4167, 0.04167, 0.4583, 0.04167, 0.4583, 0.08333, 0.4167, 0.08333, 0.4167, 0.08333, 0.4583, 0.08333, 0.4583, 0.125, 0.4167, 0.125, 0.4167, 0.125, 0.4583, 0.125, 0.4583, 0.1667, 0.4167, 0.1667, 0.4167, 0.1667, 0.4583, 0.1667, 0.4583, 0.2083, 0.4167, 0.2083, 0.4583, 0.0, 0.5, 0.0, 0.5, 0.04167, 0.4583, 0.04167, 0.4583, 0.04167, 0.5, 0.04167, 0.5, 0.08333, 0.4583, 0.08333, 0.4583, 0.08333, 0.5, 0.08333, 0.5, 0.125, 0.4583, 0.125, 0.4583, 0.125, 0.5, 0.125, 0.5, 0.1667, 0.4583, 0.1667, 0.4583, 0.1667, 0.5, 0.1667, 0.5, 0.2083, 0.4583, 0.2083, 0.5, 0.0, 0.5417, 0.0, 0.5417, 0.04167, 0.5, 0.04167, 0.5, 0.04167, 0.5417, 0.04167, 0.5417, 0.08333, 0.5, 0.08333, 0.5, 0.08333, 0.5417, 0.08333, 0.5417, 0.125, 0.5, 0.125, 0.5, 0.125, 0.5417, 0.125, 0.5417, 0.1667, 0.5, 0.1667, 0.5, 0.1667, 0.5417, 0.1667, 0.5417, 0.2083, 0.5, 0.2083, 0.5417, 0.0, 0.5833, 0.0, 0.5833, 0.04167, 0.5417, 0.04167, 0.5417, 0.04167, 0.5833, 0.04167, 0.5833, 0.08333, 0.5417, 0.08333, 0.5417, 0.08333, 0.5833, 0.08333, 0.5833, 0.125, 0.5417, 0.125, 0.5417, 0.125, 0.5833, 0.125, 0.5833, 0.1667, 0.5417, 0.1667, 0.5417, 0.1667, 0.5833, 0.1667, 0.5833, 0.2083, 0.5417, 0.2083, 0.5833, 0.0, 0.625, 0.0, 0.625, 0.04167, 0.5833, 0.04167, 0.5833, 0.04167, 0.625, 0.04167, 0.625, 0.08333, 0.5833, 0.08333, 0.5833, 0.08333, 0.625, 0.08333, 0.625, 0.125, 0.5833, 0.125, 0.5833, 0.125, 0.625, 0.125, 0.625, 0.1667, 0.5833, 0.1667, 0.5833, 0.1667, 0.625, 0.1667, 0.625, 0.2083, 0.5833, 0.2083, 0.6667, 0.375, 0.6667, 0.5, 0.5833, 0.5, 0.5833, 0.375, 0.5833, 0.375, 0.5833, 0.5, 0.5, 0.5, 0.5, 0.375, 0.5, 0.375, 0.5, 0.5, 0.4167, 0.5, 0.4167, 0.375, 0.4167, 0.375, 0.4167, 0.5, 0.3333, 0.5, 0.3333, 0.375, 0.6667, 0.5, 0.6667, 0.625, 0.5833, 0.625, 0.5833, 0.5, 0.5833, 0.5, 0.5833, 0.625, 0.5, 0.625, 0.5, 0.5, 0.5, 0.5, 0.5, 0.625, 0.4167, 0.625, 0.4167, 0.5, 0.4167, 0.5, 0.4167, 0.625, 0.3333, 0.625, 0.3333, 0.5, 0.5, 1.0, 0.4167, 1.0, 0.4167, 0.625, 0.5, 0.625, 0.5, -1.337e-07, 0.5833, -7.41e-08, 0.5833, 0.375, 0.5, 0.375, 0.4167, 1.0, 0.3333, 1.0, 0.3333, 0.625, 0.4167, 0.625, 1.0, 0.375, 1.0, 0.5, 0.6667, 0.5, 0.6667, 0.375, 0.5, 0.375, 0.5, 0.3333, 0.5417, 0.375, 0.4583, 0.3333, 0.5, 0.3333, 0.4583, 0.375, 0.4583, 0.4167, 0.4583, 0.375, 0.5, 0.4167, 0.5, 0.375, 0.5417, 0.375, 0.5, 0.4167, 0.5, 0.875, 0.5417, 0.875, 0.5, 0.9167, 0.4583, 0.9167, 0.4583, 0.875, 0.5, 0.9167, 0.4583, 0.8333, 0.5, 0.8333, 0.4583, 0.875, 0.5, 0.875, 0.5, 0.8333, 0.5417, 0.875])
me_cube_001.materials.append(mat_material_001)
me_cube_001.materials.append(mat_material_002)
me_cube_001.update()

# ---- objects
ob_cube = bpy.data.objects.new('Cube', me_cube_001)

# ---- transforms, parenting, visibility, modifiers, constraints
ob_cube.location = (0.0, 0.0, 0.0)
ob_cube.rotation_euler = (0.0, -0.0, 1.571)
ob_cube.scale = (0.5, 0.5, 0.5)

# ---- collection membership
scene.collection.objects.link(ob_cube)

# ---- scene / render settings (as saved in the file)
scene.frame_start = 1; scene.frame_end = 250; scene.frame_set(1)
scene.render.engine = 'BLENDER_EEVEE_NEXT'
scene.cycles.sampling_pattern = 'TABULATED_SOBOL'
scene.eevee.ray_tracing_options.trace_max_roughness = 0.0
bpy.context.view_layer.update()

# ---- added for rendering (the .blend has no active camera and no usable light): camera, sun
cam_auto = bpy.data.cameras.new('AutoCamera')
cam_auto.lens = 50.0
cam_auto.sensor_width = 36.0
cam_auto.clip_end = 1000.0
ob_auto_camera = bpy.data.objects.new('AutoCamera', cam_auto)
scene.collection.objects.link(ob_auto_camera)
ob_auto_camera.location = (3.28608, -3.96311, 2.62887)
ob_auto_camera.rotation_euler = (1.09748, -7.21219e-08, 0.694738)
scene.camera = ob_auto_camera
light_auto_sun = bpy.data.lights.new('AutoSun', 'SUN')
light_auto_sun.energy = 3.0
light_auto_sun.angle = 0.0523599
ob_auto_sun = bpy.data.objects.new('AutoSun', light_auto_sun)
scene.collection.objects.link(ob_auto_sun)
ob_auto_sun.rotation_euler = (0.872665, 0.174533, 0.523599)
bpy.context.view_layer.update()
